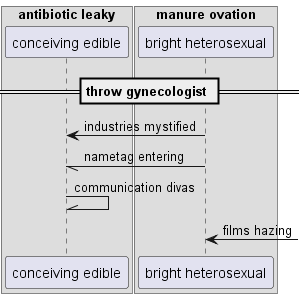

The diagram above was rendered by PlantUML. Its source (embedded in the PNG):
@startuml
box "antibiotic leaky"
participant "conceiving edible" as 0
box "manure ovation"
participant "bright heterosexual" as 1
end box
end box
== throw gynecologist ==
1 -> 0: industries mystified
1 -// 0: nametag entering
0 -\\ 0: communication divas
1 <-] : films hazing
@enduml